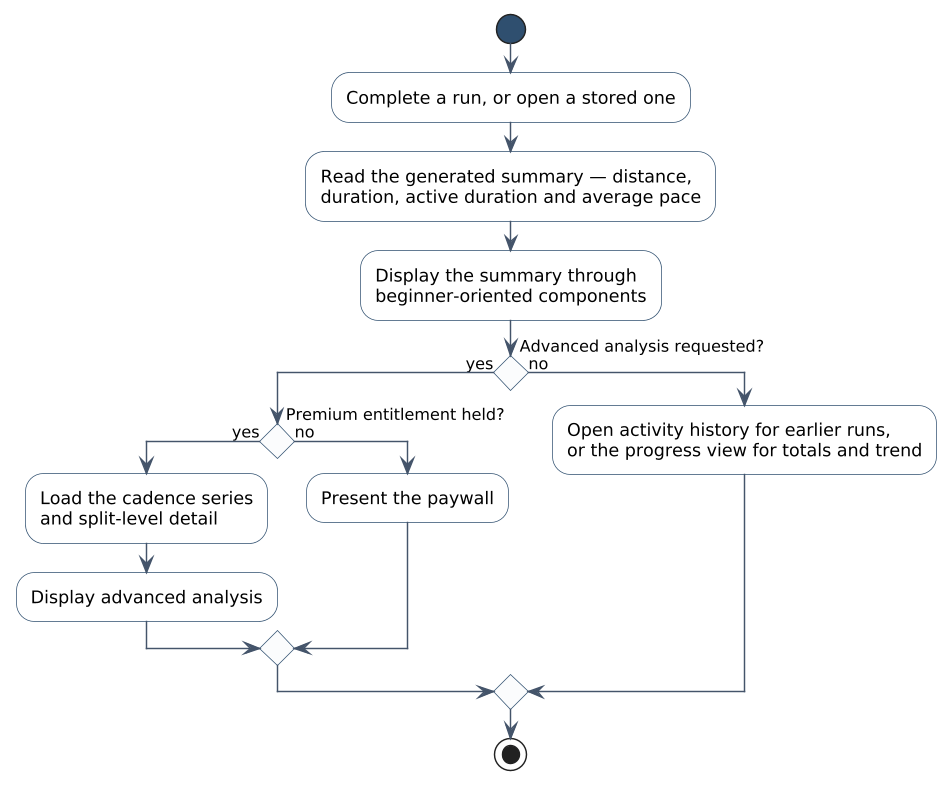

The diagram above was rendered by PlantUML. Its source (embedded in the PNG):
@startuml figure-2-7-f2-activity
skinparamlocked dpi 140
' Figure 2.7 - F2 activity diagram
' Runiac Final Project Document (FYP-26-S2-38), Chapter 2
skinparam backgroundColor White
skinparam shadowing false
skinparam defaultFontName "Segoe UI"
skinparam ArrowColor #44546A
skinparam ArrowFontSize 11
skinparam activity {
  BackgroundColor White
  BorderColor #2F4F6F
  FontSize 12
  DiamondBackgroundColor #FBFCFD
  DiamondBorderColor #2F4F6F
  DiamondFontSize 11
  StartColor #2F4F6F
  EndColor #2F4F6F
  BarColor #2F4F6F
}
skinparam conditionStyle diamond

start
:Complete a run, or open a stored one;
:Read the generated summary — distance,
duration, active duration and average pace;
:Display the summary through
beginner-oriented components;
if (Advanced analysis requested?) then (yes)
  if (Premium entitlement held?) then (yes)
    :Load the cadence series
    and split-level detail;
    :Display advanced analysis;
  else (no)
    :Present the paywall;
  endif
else (no)
  :Open activity history for earlier runs,
  or the progress view for totals and trend;
endif
stop
@enduml